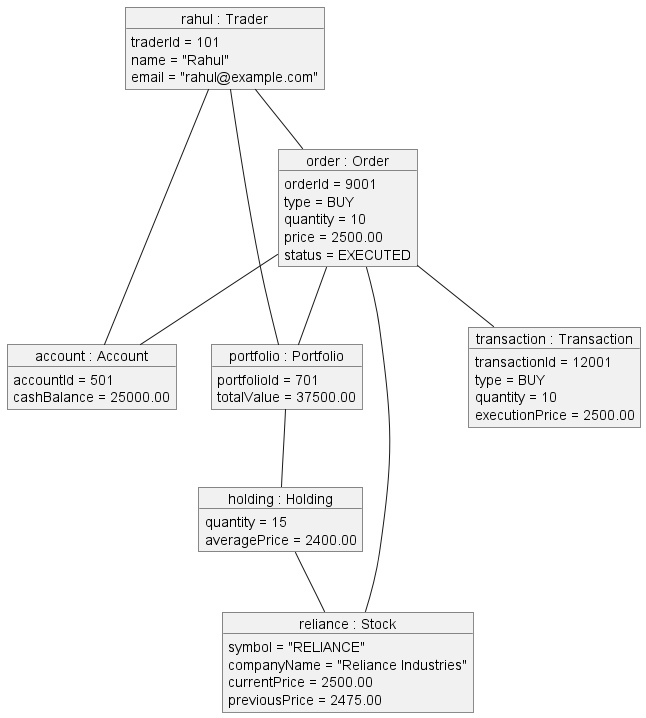

The diagram above was rendered by PlantUML. Its source (embedded in the PNG):
@startuml

object "rahul : Trader" as trader {
    traderId = 101
    name = "Rahul"
    email = "rahul@example.com"
}

object "account : Account" as account {
    accountId = 501
    cashBalance = 25000.00
}

object "portfolio : Portfolio" as portfolio {
    portfolioId = 701
    totalValue = 37500.00
}

object "reliance : Stock" as stock {
    symbol = "RELIANCE"
    companyName = "Reliance Industries"
    currentPrice = 2500.00
    previousPrice = 2475.00
}

object "holding : Holding" as holding {
    quantity = 15
    averagePrice = 2400.00
}

object "order : Order" as order {
    orderId = 9001
    type = BUY
    quantity = 10
    price = 2500.00
    status = EXECUTED
}

object "transaction : Transaction" as transaction {
    transactionId = 12001
    type = BUY
    quantity = 10
    executionPrice = 2500.00
}

trader -- account
trader -- portfolio
portfolio -- holding
holding -- stock

trader -- order
order -- stock
order -- account
order -- portfolio
order -- transaction

@enduml